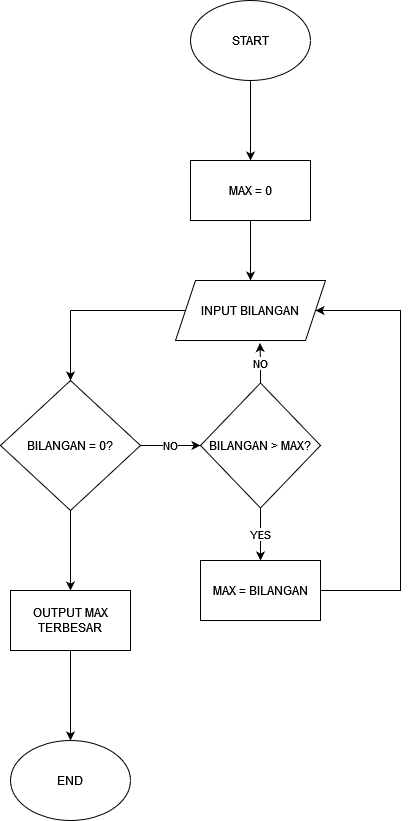

The diagram above was exported from draw.io. Its source (the exported page's mxGraphModel, read from the mxfile embedded in the PNG):
<mxGraphModel dx="724" dy="385" grid="1" gridSize="10" guides="1" tooltips="1" connect="1" arrows="1" fold="1" page="1" pageScale="1" pageWidth="850" pageHeight="1100" math="0" shadow="0">
  <root>
    <mxCell id="0" />
    <mxCell id="1" parent="0" />
    <mxCell id="mXAJIQx79F8lGDrv7B4S-1" value="START" style="ellipse;whiteSpace=wrap;html=1;" vertex="1" parent="1">
      <mxGeometry x="350" width="120" height="80" as="geometry" />
    </mxCell>
    <mxCell id="mXAJIQx79F8lGDrv7B4S-3" value="" style="endArrow=classic;html=1;rounded=0;exitX=0.5;exitY=1;exitDx=0;exitDy=0;" edge="1" parent="1" source="mXAJIQx79F8lGDrv7B4S-1">
      <mxGeometry width="50" height="50" relative="1" as="geometry">
        <mxPoint x="400" y="250" as="sourcePoint" />
        <mxPoint x="410" y="160" as="targetPoint" />
      </mxGeometry>
    </mxCell>
    <mxCell id="mXAJIQx79F8lGDrv7B4S-4" value="MAX = 0" style="rounded=0;whiteSpace=wrap;html=1;" vertex="1" parent="1">
      <mxGeometry x="350" y="160" width="120" height="60" as="geometry" />
    </mxCell>
    <mxCell id="mXAJIQx79F8lGDrv7B4S-5" value="" style="endArrow=classic;html=1;rounded=0;exitX=0.5;exitY=1;exitDx=0;exitDy=0;" edge="1" parent="1" source="mXAJIQx79F8lGDrv7B4S-4">
      <mxGeometry width="50" height="50" relative="1" as="geometry">
        <mxPoint x="400" y="250" as="sourcePoint" />
        <mxPoint x="410" y="280" as="targetPoint" />
      </mxGeometry>
    </mxCell>
    <mxCell id="mXAJIQx79F8lGDrv7B4S-7" value="INPUT BILANGAN" style="shape=parallelogram;perimeter=parallelogramPerimeter;whiteSpace=wrap;html=1;fixedSize=1;" vertex="1" parent="1">
      <mxGeometry x="335" y="280" width="150" height="60" as="geometry" />
    </mxCell>
    <mxCell id="mXAJIQx79F8lGDrv7B4S-9" value="" style="endArrow=none;html=1;rounded=0;exitX=0;exitY=0.5;exitDx=0;exitDy=0;" edge="1" parent="1" source="mXAJIQx79F8lGDrv7B4S-7">
      <mxGeometry width="50" height="50" relative="1" as="geometry">
        <mxPoint x="400" y="250" as="sourcePoint" />
        <mxPoint x="230" y="310" as="targetPoint" />
      </mxGeometry>
    </mxCell>
    <mxCell id="mXAJIQx79F8lGDrv7B4S-10" value="" style="endArrow=classic;html=1;rounded=0;entryX=0.5;entryY=0;entryDx=0;entryDy=0;" edge="1" parent="1">
      <mxGeometry width="50" height="50" relative="1" as="geometry">
        <mxPoint x="230" y="310" as="sourcePoint" />
        <mxPoint x="230" y="380" as="targetPoint" />
      </mxGeometry>
    </mxCell>
    <mxCell id="mXAJIQx79F8lGDrv7B4S-23" style="edgeStyle=orthogonalEdgeStyle;rounded=0;orthogonalLoop=1;jettySize=auto;html=1;" edge="1" parent="1" source="mXAJIQx79F8lGDrv7B4S-11" target="mXAJIQx79F8lGDrv7B4S-24">
      <mxGeometry relative="1" as="geometry">
        <mxPoint x="230" y="590" as="targetPoint" />
      </mxGeometry>
    </mxCell>
    <mxCell id="mXAJIQx79F8lGDrv7B4S-11" value="BILANGAN = 0?" style="rhombus;whiteSpace=wrap;html=1;" vertex="1" parent="1">
      <mxGeometry x="160" y="380" width="140" height="130" as="geometry" />
    </mxCell>
    <mxCell id="mXAJIQx79F8lGDrv7B4S-12" value="NO" style="endArrow=classic;html=1;rounded=0;exitX=1;exitY=0.5;exitDx=0;exitDy=0;" edge="1" parent="1" source="mXAJIQx79F8lGDrv7B4S-11">
      <mxGeometry width="50" height="50" relative="1" as="geometry">
        <mxPoint x="370" y="467.5" as="sourcePoint" />
        <mxPoint x="360" y="445" as="targetPoint" />
      </mxGeometry>
    </mxCell>
    <mxCell id="mXAJIQx79F8lGDrv7B4S-19" value="YES" style="edgeStyle=orthogonalEdgeStyle;rounded=0;orthogonalLoop=1;jettySize=auto;html=1;" edge="1" parent="1" source="mXAJIQx79F8lGDrv7B4S-13" target="mXAJIQx79F8lGDrv7B4S-20">
      <mxGeometry relative="1" as="geometry">
        <mxPoint x="420" y="560" as="targetPoint" />
      </mxGeometry>
    </mxCell>
    <mxCell id="mXAJIQx79F8lGDrv7B4S-13" value="BILANGAN &amp;gt; MAX?" style="rhombus;whiteSpace=wrap;html=1;" vertex="1" parent="1">
      <mxGeometry x="360" y="382.5" width="120" height="125" as="geometry" />
    </mxCell>
    <mxCell id="mXAJIQx79F8lGDrv7B4S-18" value="NO" style="edgeStyle=orthogonalEdgeStyle;rounded=0;orthogonalLoop=1;jettySize=auto;html=1;entryX=0.563;entryY=1.042;entryDx=0;entryDy=0;entryPerimeter=0;" edge="1" parent="1" source="mXAJIQx79F8lGDrv7B4S-13" target="mXAJIQx79F8lGDrv7B4S-7">
      <mxGeometry relative="1" as="geometry" />
    </mxCell>
    <mxCell id="mXAJIQx79F8lGDrv7B4S-22" style="edgeStyle=orthogonalEdgeStyle;rounded=0;orthogonalLoop=1;jettySize=auto;html=1;" edge="1" parent="1" source="mXAJIQx79F8lGDrv7B4S-20" target="mXAJIQx79F8lGDrv7B4S-7">
      <mxGeometry relative="1" as="geometry">
        <mxPoint x="570" y="310" as="targetPoint" />
        <Array as="points">
          <mxPoint x="560" y="590" />
          <mxPoint x="560" y="310" />
        </Array>
      </mxGeometry>
    </mxCell>
    <mxCell id="mXAJIQx79F8lGDrv7B4S-20" value="MAX = BILANGAN" style="rounded=0;whiteSpace=wrap;html=1;" vertex="1" parent="1">
      <mxGeometry x="360" y="560" width="120" height="60" as="geometry" />
    </mxCell>
    <mxCell id="mXAJIQx79F8lGDrv7B4S-25" style="edgeStyle=orthogonalEdgeStyle;rounded=0;orthogonalLoop=1;jettySize=auto;html=1;" edge="1" parent="1" source="mXAJIQx79F8lGDrv7B4S-24" target="mXAJIQx79F8lGDrv7B4S-26">
      <mxGeometry relative="1" as="geometry">
        <mxPoint x="230" y="780" as="targetPoint" />
      </mxGeometry>
    </mxCell>
    <mxCell id="mXAJIQx79F8lGDrv7B4S-24" value="OUTPUT MAX TERBESAR" style="rounded=0;whiteSpace=wrap;html=1;" vertex="1" parent="1">
      <mxGeometry x="170" y="590" width="120" height="60" as="geometry" />
    </mxCell>
    <mxCell id="mXAJIQx79F8lGDrv7B4S-26" value="END" style="ellipse;whiteSpace=wrap;html=1;" vertex="1" parent="1">
      <mxGeometry x="170" y="740" width="120" height="80" as="geometry" />
    </mxCell>
  </root>
</mxGraphModel>